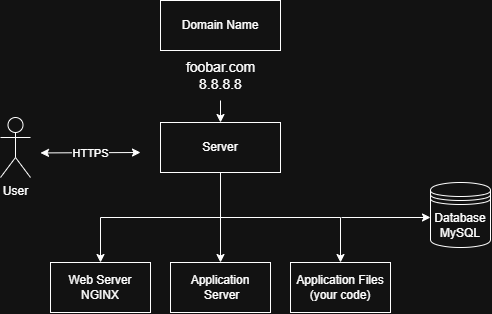

The diagram above was exported from draw.io. Its source (the exported page's mxGraphModel, read from the mxfile embedded in the PNG):
<mxGraphModel dx="1489" dy="803" grid="1" gridSize="10" guides="1" tooltips="1" connect="1" arrows="1" fold="1" page="1" pageScale="1" pageWidth="827" pageHeight="1169" math="0" shadow="0">
  <root>
    <mxCell id="0" />
    <mxCell id="1" parent="0" />
    <mxCell id="rmv-CDvI8yrKMtl1frm9-1" value="Domain Name" style="rounded=0;whiteSpace=wrap;html=1;" parent="1" vertex="1">
      <mxGeometry x="260" y="68" width="120" height="50" as="geometry" />
    </mxCell>
    <mxCell id="rmv-CDvI8yrKMtl1frm9-4" value="" style="edgeStyle=orthogonalEdgeStyle;rounded=0;orthogonalLoop=1;jettySize=auto;html=1;" parent="1" source="rmv-CDvI8yrKMtl1frm9-2" target="rmv-CDvI8yrKMtl1frm9-3" edge="1">
      <mxGeometry relative="1" as="geometry" />
    </mxCell>
    <mxCell id="rmv-CDvI8yrKMtl1frm9-2" value="&lt;font style=&quot;font-size: 14px;&quot;&gt;foobar.com&lt;/font&gt;&lt;div&gt;&lt;font style=&quot;font-size: 14px;&quot;&gt;8.8.8.8&lt;/font&gt;&lt;/div&gt;" style="text;html=1;align=center;verticalAlign=middle;resizable=0;points=[];autosize=1;strokeColor=none;fillColor=none;" parent="1" vertex="1">
      <mxGeometry x="275" y="118" width="90" height="50" as="geometry" />
    </mxCell>
    <mxCell id="rmv-CDvI8yrKMtl1frm9-21" style="edgeStyle=orthogonalEdgeStyle;rounded=0;orthogonalLoop=1;jettySize=auto;html=1;exitX=0.5;exitY=1;exitDx=0;exitDy=0;entryX=0.5;entryY=0;entryDx=0;entryDy=0;" parent="1" source="rmv-CDvI8yrKMtl1frm9-3" target="rmv-CDvI8yrKMtl1frm9-18" edge="1">
      <mxGeometry relative="1" as="geometry" />
    </mxCell>
    <mxCell id="rmv-CDvI8yrKMtl1frm9-22" style="edgeStyle=orthogonalEdgeStyle;rounded=0;orthogonalLoop=1;jettySize=auto;html=1;exitX=0.5;exitY=1;exitDx=0;exitDy=0;entryX=0.5;entryY=0;entryDx=0;entryDy=0;" parent="1" source="rmv-CDvI8yrKMtl1frm9-3" target="rmv-CDvI8yrKMtl1frm9-5" edge="1">
      <mxGeometry relative="1" as="geometry" />
    </mxCell>
    <mxCell id="rmv-CDvI8yrKMtl1frm9-23" style="edgeStyle=orthogonalEdgeStyle;rounded=0;orthogonalLoop=1;jettySize=auto;html=1;exitX=0.5;exitY=1;exitDx=0;exitDy=0;entryX=0.5;entryY=0;entryDx=0;entryDy=0;" parent="1" source="rmv-CDvI8yrKMtl1frm9-3" target="rmv-CDvI8yrKMtl1frm9-6" edge="1">
      <mxGeometry relative="1" as="geometry" />
    </mxCell>
    <mxCell id="rmv-CDvI8yrKMtl1frm9-3" value="Server" style="rounded=0;whiteSpace=wrap;html=1;" parent="1" vertex="1">
      <mxGeometry x="260" y="190" width="120" height="50" as="geometry" />
    </mxCell>
    <mxCell id="rmv-CDvI8yrKMtl1frm9-5" value="Web Server&lt;br&gt;NGINX" style="rounded=0;whiteSpace=wrap;html=1;" parent="1" vertex="1">
      <mxGeometry x="150" y="330" width="100" height="50" as="geometry" />
    </mxCell>
    <mxCell id="rmv-CDvI8yrKMtl1frm9-6" value="Application Files&lt;div&gt;(your code)&lt;/div&gt;" style="rounded=0;whiteSpace=wrap;html=1;" parent="1" vertex="1">
      <mxGeometry x="390" y="330" width="100" height="50" as="geometry" />
    </mxCell>
    <mxCell id="rmv-CDvI8yrKMtl1frm9-9" value="User" style="shape=umlActor;verticalLabelPosition=bottom;verticalAlign=top;html=1;outlineConnect=0;" parent="1" vertex="1">
      <mxGeometry x="100" y="185" width="30" height="60" as="geometry" />
    </mxCell>
    <mxCell id="rmv-CDvI8yrKMtl1frm9-11" value="" style="endArrow=classic;startArrow=classic;html=1;rounded=0;" parent="1" edge="1">
      <mxGeometry width="50" height="50" relative="1" as="geometry">
        <mxPoint x="140" y="220.42000000000002" as="sourcePoint" />
        <mxPoint x="240" y="220" as="targetPoint" />
      </mxGeometry>
    </mxCell>
    <mxCell id="rmv-CDvI8yrKMtl1frm9-12" value="HTTPS" style="edgeLabel;html=1;align=center;verticalAlign=middle;resizable=0;points=[];" parent="rmv-CDvI8yrKMtl1frm9-11" vertex="1" connectable="0">
      <mxGeometry x="-0.0875" y="1" relative="1" as="geometry">
        <mxPoint x="4" y="1" as="offset" />
      </mxGeometry>
    </mxCell>
    <mxCell id="rmv-CDvI8yrKMtl1frm9-15" value="Database&lt;br&gt;MySQL" style="shape=datastore;whiteSpace=wrap;html=1;" parent="1" vertex="1">
      <mxGeometry x="530" y="250" width="60" height="65" as="geometry" />
    </mxCell>
    <mxCell id="rmv-CDvI8yrKMtl1frm9-18" value="Application&lt;div&gt;&amp;nbsp;Server&lt;/div&gt;" style="rounded=0;whiteSpace=wrap;html=1;" parent="1" vertex="1">
      <mxGeometry x="270" y="330" width="100" height="50" as="geometry" />
    </mxCell>
    <mxCell id="rmv-CDvI8yrKMtl1frm9-28" value="" style="endArrow=classic;html=1;rounded=0;" parent="1" edge="1">
      <mxGeometry width="50" height="50" relative="1" as="geometry">
        <mxPoint x="441" y="285" as="sourcePoint" />
        <mxPoint x="530" y="285" as="targetPoint" />
      </mxGeometry>
    </mxCell>
  </root>
</mxGraphModel>